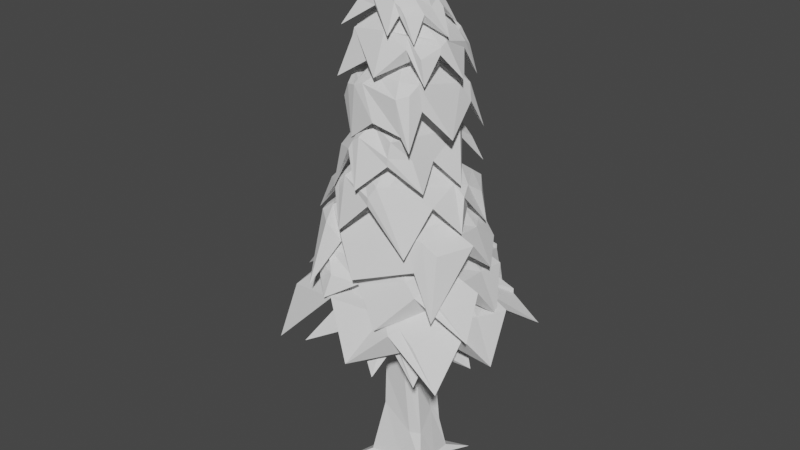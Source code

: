 # Source: LowPolyTree1.blend  (saved by Blender 2.90.8; exported with 4.5.12 LTS)
import bpy
from mathutils import Matrix  # noqa: F401  (used for matrix-valued properties, if any)

bpy.ops.wm.read_factory_settings(use_empty=True)
scene = bpy.context.scene
scene.name = 'Scene'

# ---- collections
col_collection = bpy.data.collections.new('Collection'); scene.collection.children.link(col_collection)

# ---- world
world_world = bpy.data.worlds.new('World'); scene.world = world_world
world_world.use_nodes = True; world_world.node_tree.nodes.clear()
_N = world_world.node_tree.nodes; _L = world_world.node_tree.links
n0 = _N.new('ShaderNodeOutputWorld'); n0.name = 'World Output'; n0.location = (300, 300)
n1 = _N.new('ShaderNodeBackground'); n1.name = 'Background'; n1.location = (10, 300)
n1.inputs[0].default_value = (0.05088, 0.05088, 0.05088, 1.0)
_L.new(n1.outputs[0], n0.inputs[0])
n0.is_active_output = True
world_world.color = (0.05088, 0.05088, 0.05088)
world_world.use_sun_shadow = False
world_world.sun_shadow_jitter_overblur = 0.0

# ---- meshes
me_cube = bpy.data.meshes.new('Cube')
me_cube.from_pydata([(-1.511, -1.483, -1.07), (-0.4749, -0.5012, 0.7781), (-1.196, 1.326, -1.058), (-0.4567, 0.5244, 0.9), (1.545, -1.111, -0.9479), (0.4539, -0.3557, 0.9), (1.0, 1.703, -1.02), (0.4626, 0.5003, 0.824), (-0.6761, 0.2153, -0.9111), (-0.5526, 0.01329, 1.136), (0.7268, 0.1945, -0.883), (0.5791, 0.07054, 1.049), (-0.2245, 0.7213, -0.9067), (-0.0225, 0.67, 0.9574), (0.08389, -0.6442, -0.8792), (0.05599, -0.6029, 0.794), (-0.3991, -0.2035, 4.243), (0.001027, -0.009031, -0.7973), (-0.5171, -0.1021, 3.755), (-0.4483, 0.1887, 3.755), (-0.1898, 0.2708, 3.755), (0.06871, 0.1753, 3.755), (0.1315, -0.05439, 3.755), (0.06871, -0.311, 3.755), (-0.1898, -0.4767, 3.755), (-0.4557, -0.3902, 3.755), (0.004133, -0.2709, 4.921), (-0.3501, 0.003505, 4.243), (-0.166, 0.06199, 4.243), (0.01805, -0.006057, 4.243), (0.06279, -0.1696, 4.243), (0.01805, -0.3523, 4.243), (-0.166, -0.4703, 4.243), (-0.3553, -0.4087, 4.243), (0.0165, -0.2187, 4.921), (0.06296, -0.2039, 4.921), (0.1094, -0.2211, 4.921), (0.1207, -0.2624, 4.921), (0.1094, -0.3085, 4.921), (0.06296, -0.3383, 4.921), (0.01518, -0.3227, 4.921), (0.06296, -0.2709, 4.921), (-0.002085, -0.468, 3.092), (-0.3377, 0.3959, 3.092), (-0.427, 0.01835, 3.092), (-0.3472, -0.3557, 3.092), (-0.002085, 0.5025, 3.092), (0.3335, 0.3784, 3.092), (0.3335, -0.2529, 3.092), (0.4151, 0.08028, 3.092), (-0.3646, 0.1566, 2.46), (-0.4611, -0.2513, 2.46), (0.3607, 0.1377, 2.46), (-0.001854, -0.7546, 2.192), (-0.3749, -0.6555, 2.46), (-0.001949, 0.2718, 2.46), (0.3607, -0.5444, 2.46), (0.4488, -0.1844, 2.46), (-0.5184, -0.5506, -0.224), (-0.5751, 0.6524, -0.5022), (0.5996, 0.6197, -0.4681), (0.5737, -0.316, -0.5022), (0.5108, 0.302, -0.2885), (-0.728, 0.006286, -0.5022), (0.2963, -0.4882, -0.5022), (-0.02165, 0.5706, -0.6801), (-0.6492, 0.7234, -0.8859), (0.7056, 0.8525, -0.8749), (0.7476, -0.5581, -0.8674), (0.7197, 0.1937, -0.8819), (-0.6246, 0.2156, -0.8701), (0.07155, -0.6322, -0.8781), (-0.1509, 0.7456, -0.8958), (-0.7835, -0.8423, -0.881), (-0.5003, -0.53, 0.1941), (-0.5159, 0.5884, 0.1989), (0.4379, 0.5415, 0.378), (0.4094, -0.2649, 0.1989), (0.4605, 0.2804, -0.1636), (-0.6781, 0.008276, -0.03663), (0.08997, -0.5635, 0.5729), (-0.02224, 0.8455, 0.4567)], [], [(79, 9, 3, 75), (81, 13, 7, 76), (78, 11, 5, 77), (80, 15, 1, 74), (17, 10, 4, 14), (47, 46, 20, 21), (45, 42, 24, 25), (12, 6, 10, 17), (76, 7, 11, 78), (74, 1, 9, 79), (2, 12, 17, 8), (43, 44, 18, 19), (44, 45, 25, 18), (8, 17, 14, 0), (77, 5, 15, 80), (75, 3, 13, 81), (18, 25, 33, 16), (24, 23, 31, 32), (21, 20, 28, 29), (25, 24, 32, 33), (42, 48, 23, 24), (46, 43, 19, 20), (48, 49, 22, 23), (49, 47, 21, 22), (29, 28, 35, 36), (33, 32, 39, 40), (30, 29, 36, 37), (28, 27, 34, 35), (23, 22, 30, 31), (19, 18, 16, 27), (20, 19, 27, 28), (22, 21, 29, 30), (41, 26, 40, 39), (35, 34, 26, 41), (36, 35, 41, 37), (37, 41, 39, 38), (32, 31, 38, 39), (16, 33, 40, 26), (31, 30, 37, 38), (27, 16, 26, 34), (57, 52, 47, 49), (56, 57, 49, 48), (55, 50, 43, 46), (53, 56, 48, 42), (51, 54, 45, 44), (50, 51, 44, 43), (54, 53, 42, 45), (52, 55, 46, 47), (7, 13, 55, 52), (1, 15, 53, 54), (3, 9, 51, 50), (9, 1, 54, 51), (15, 5, 56, 53), (13, 3, 50, 55), (5, 11, 57, 56), (11, 7, 52, 57), (66, 59, 65, 72), (68, 61, 64, 71), (73, 58, 63, 70), (67, 60, 62, 69), (71, 64, 58, 73), (69, 62, 61, 68), (72, 65, 60, 67), (70, 63, 59, 66), (8, 70, 66, 2), (12, 72, 67, 6), (10, 69, 68, 4), (14, 71, 73, 0), (6, 67, 69, 10), (0, 73, 70, 8), (4, 68, 71, 14), (2, 66, 72, 12), (59, 75, 81, 65), (61, 77, 80, 64), (58, 74, 79, 63), (60, 76, 78, 62), (64, 80, 74, 58), (62, 78, 77, 61), (65, 81, 76, 60), (63, 79, 75, 59)])
_uv = me_cube.uv_layers.new(name='UVMap')
_uv.uv.foreach_set('vector', [0.5249, 0.125, 0.625, 0.125, 0.625, 0.25, 0.5249, 0.25, 0.5249, 0.375, 0.625, 0.375, 0.625, 0.5, 0.5249, 0.5, 0.5249, 0.625, 0.625, 0.625, 0.625, 0.75, 0.5249, 0.75, 0.5249, 0.875, 0.625, 0.875, 0.625, 1.0, 0.5249, 1.0, 0.25, 0.625, 0.375, 0.625, 0.375, 0.75, 0.25, 0.75, 0.625, 0.5, 0.625, 0.375, 0.625, 0.375, 0.625, 0.5, 0.625, 1.0, 0.625, 0.875, 0.625, 0.875, 0.625, 1.0, 0.25, 0.5, 0.375, 0.5, 0.375, 0.625, 0.25, 0.625, 0.5249, 0.5, 0.625, 0.5, 0.625, 0.625, 0.5249, 0.625, 0.5249, 0.0, 0.625, 0.0, 0.625, 0.125, 0.5249, 0.125, 0.125, 0.5, 0.25, 0.5, 0.25, 0.625, 0.125, 0.625, 0.625, 0.25, 0.625, 0.125, 0.625, 0.125, 0.625, 0.25, 0.625, 0.125, 0.625, 0.0, 0.625, 0.0, 0.625, 0.125, 0.125, 0.625, 0.25, 0.625, 0.25, 0.75, 0.125, 0.75, 0.5249, 0.75, 0.625, 0.75, 0.625, 0.875, 0.5249, 0.875, 0.5249, 0.25, 0.625, 0.25, 0.625, 0.375, 0.5249, 0.375, 0.625, 0.125, 0.625, 0.0, 0.625, 0.0, 0.625, 0.125, 0.625, 0.875, 0.625, 0.75, 0.625, 0.75, 0.625, 0.875, 0.625, 0.5, 0.625, 0.375, 0.625, 0.375, 0.625, 0.5, 0.625, 1.0, 0.625, 0.875, 0.625, 0.875, 0.625, 1.0, 0.625, 0.875, 0.625, 0.75, 0.625, 0.75, 0.625, 0.875, 0.625, 0.375, 0.625, 0.25, 0.625, 0.25, 0.625, 0.375, 0.625, 0.75, 0.625, 0.625, 0.625, 0.625, 0.625, 0.75, 0.625, 0.625, 0.625, 0.5, 0.625, 0.5, 0.625, 0.625, 0.625, 0.5, 0.625, 0.375, 0.625, 0.375, 0.625, 0.5, 0.625, 1.0, 0.625, 0.875, 0.625, 0.875, 0.625, 1.0, 0.625, 0.625, 0.625, 0.5, 0.625, 0.5, 0.625, 0.625, 0.625, 0.375, 0.625, 0.25, 0.625, 0.25, 0.625, 0.375, 0.625, 0.75, 0.625, 0.625, 0.625, 0.625, 0.625, 0.75, 0.625, 0.25, 0.625, 0.125, 0.625, 0.125, 0.625, 0.25, 0.625, 0.375, 0.625, 0.25, 0.625, 0.25, 0.625, 0.375, 0.625, 0.625, 0.625, 0.5, 0.625, 0.5, 0.625, 0.625, 0.75, 0.625, 0.875, 0.625, 0.875, 0.75, 0.75, 0.75, 0.75, 0.5, 0.875, 0.5, 0.875, 0.625, 0.75, 0.625, 0.625, 0.5, 0.75, 0.5, 0.75, 0.625, 0.625, 0.625, 0.625, 0.625, 0.75, 0.625, 0.75, 0.75, 0.625, 0.75, 0.625, 0.875, 0.625, 0.75, 0.625, 0.75, 0.625, 0.875, 0.625, 0.125, 0.625, 0.0, 0.625, 0.0, 0.625, 0.125, 0.625, 0.75, 0.625, 0.625, 0.625, 0.625, 0.625, 0.75, 0.625, 0.25, 0.625, 0.125, 0.625, 0.125, 0.625, 0.25, 0.625, 0.625, 0.625, 0.5, 0.625, 0.5, 0.625, 0.625, 0.625, 0.75, 0.625, 0.625, 0.625, 0.625, 0.625, 0.75, 0.625, 0.375, 0.625, 0.25, 0.625, 0.25, 0.625, 0.375, 0.625, 0.875, 0.625, 0.75, 0.625, 0.75, 0.625, 0.875, 0.625, 0.125, 0.625, 0.0, 0.625, 0.0, 0.625, 0.125, 0.625, 0.25, 0.625, 0.125, 0.625, 0.125, 0.625, 0.25, 0.625, 1.0, 0.625, 0.875, 0.625, 0.875, 0.625, 1.0, 0.625, 0.5, 0.625, 0.375, 0.625, 0.375, 0.625, 0.5, 0.625, 0.5, 0.625, 0.375, 0.625, 0.375, 0.625, 0.5, 0.625, 1.0, 0.625, 0.875, 0.625, 0.875, 0.625, 1.0, 0.625, 0.25, 0.625, 0.125, 0.625, 0.125, 0.625, 0.25, 0.625, 0.125, 0.625, 0.0, 0.625, 0.0, 0.625, 0.125, 0.625, 0.875, 0.625, 0.75, 0.625, 0.75, 0.625, 0.875, 0.625, 0.375, 0.625, 0.25, 0.625, 0.25, 0.625, 0.375, 0.625, 0.75, 0.625, 0.625, 0.625, 0.625, 0.625, 0.75, 0.625, 0.625, 0.625, 0.5, 0.625, 0.5, 0.625, 0.625, 0.3999, 0.25, 0.4247, 0.25, 0.4247, 0.375, 0.3999, 0.375, 0.3999, 0.75, 0.4247, 0.75, 0.4247, 0.875, 0.3999, 0.875, 0.3999, 0.0, 0.4247, 0.0, 0.4247, 0.125, 0.3999, 0.125, 0.3999, 0.5, 0.4247, 0.5, 0.4247, 0.625, 0.3999, 0.625, 0.3999, 0.875, 0.4247, 0.875, 0.4247, 1.0, 0.3999, 1.0, 0.3999, 0.625, 0.4247, 0.625, 0.4247, 0.75, 0.3999, 0.75, 0.3999, 0.375, 0.4247, 0.375, 0.4247, 0.5, 0.3999, 0.5, 0.3999, 0.125, 0.4247, 0.125, 0.4247, 0.25, 0.3999, 0.25, 0.375, 0.125, 0.3999, 0.125, 0.3999, 0.25, 0.375, 0.25, 0.375, 0.375, 0.3999, 0.375, 0.3999, 0.5, 0.375, 0.5, 0.375, 0.625, 0.3999, 0.625, 0.3999, 0.75, 0.375, 0.75, 0.375, 0.875, 0.3999, 0.875, 0.3999, 1.0, 0.375, 1.0, 0.375, 0.5, 0.3999, 0.5, 0.3999, 0.625, 0.375, 0.625, 0.375, 0.0, 0.3999, 0.0, 0.3999, 0.125, 0.375, 0.125, 0.375, 0.75, 0.3999, 0.75, 0.3999, 0.875, 0.375, 0.875, 0.375, 0.25, 0.3999, 0.25, 0.3999, 0.375, 0.375, 0.375, 0.4247, 0.25, 0.5249, 0.25, 0.5249, 0.375, 0.4247, 0.375, 0.4247, 0.75, 0.5249, 0.75, 0.5249, 0.875, 0.4247, 0.875, 0.4247, 0.0, 0.5249, 0.0, 0.5249, 0.125, 0.4247, 0.125, 0.4247, 0.5, 0.5249, 0.5, 0.5249, 0.625, 0.4247, 0.625, 0.4247, 0.875, 0.5249, 0.875, 0.5249, 1.0, 0.4247, 1.0, 0.4247, 0.625, 0.5249, 0.625, 0.5249, 0.75, 0.4247, 0.75, 0.4247, 0.375, 0.5249, 0.375, 0.5249, 0.5, 0.4247, 0.5, 0.4247, 0.125, 0.5249, 0.125, 0.5249, 0.25, 0.4247, 0.25])
me_cube.use_remesh_fix_poles = True
me_cube.use_remesh_preserve_attributes = False
me_cube.use_mirror_vertex_groups = False
me_cube.update()
me_cube_005 = bpy.data.meshes.new('Cube.005')
me_cube_005.from_pydata([(-1.071, -1.143, -3.591), (-1.03, -0.8355, -1.378), (-1.0, 1.0, -2.882), (-0.8183, 0.9321, -1.383), (1.056, -1.135, -2.888), (0.6837, -1.002, -1.554), (1.147, 1.037, -2.614), (0.8277, 1.0, -1.594), (-1.339, 0.0483, -2.773), (-0.9545, 0.2424, -0.519), (1.109, -0.02264, -3.229), (0.8922, 0.02612, -1.277), (0.03457, 1.344, -2.065), (-0.02423, 0.9861, -0.3667), (0.02381, -1.348, -2.846), (0.2502, -0.9032, -0.8858), (0.0, 0.0, 2.3), (0.0, 0.0, -0.9179), (-0.9518, 0.4255, -0.8019), (1.0, 0.5, -1.454), (-0.9866, 0.4998, -1.196), (0.8135, 0.4739, -0.9816), (0.0, 0.5, -1.474), (0.0, 0.4075, 1.404), (-1.0, -0.5, -1.454), (0.8277, -0.5, -1.025), (-1.0, -0.5, -1.025), (1.0, -0.5, -1.454), (0.0, -0.4075, 1.404), (0.005436, -0.6244, -0.9427), (0.8265, 1.0, -1.378), (0.4206, -1.084, -1.298), (0.5767, 0.02612, 0.3121), (0.3723, 0.8879, -1.453), (0.4729, -0.9406, -1.076), (0.8265, 0.0, -1.259), (0.6076, 0.4739, -0.4928), (0.8265, 0.5, -1.635), (0.6037, -0.5, -0.4791), (0.8265, -0.5, -1.85), (-0.4989, 0.9481, -1.095), (-0.7879, -0.6663, -0.3955), (-0.8347, 0.0, -0.7854), (-0.4285, 0.84, -0.408), (-0.3736, -1.043, -0.8019), (-0.7318, 0.1133, 0.0746), (-0.8347, 0.5, -1.165), (-0.8486, 0.4255, -0.4771), (-0.8347, -0.5, -1.165), (-0.8347, -0.5, -0.5049)], [], [(20, 18, 3, 2), (33, 30, 7, 6), (27, 25, 5, 4), (44, 41, 1, 0), (39, 27, 4, 31), (49, 26, 1, 41), (47, 18, 9, 45), (37, 19, 10, 35), (19, 21, 11, 10), (24, 26, 9, 8), (46, 22, 17, 42), (36, 23, 16, 32), (38, 28, 15, 34), (48, 29, 14, 44), (31, 34, 15, 14), (40, 43, 13, 12), (30, 13, 23, 36), (40, 12, 22, 46), (6, 7, 21, 19), (33, 6, 19, 37), (43, 3, 18, 47), (8, 9, 18, 20), (42, 17, 29, 48), (32, 16, 28, 38), (0, 1, 26, 24), (45, 9, 26, 49), (35, 10, 27, 39), (10, 11, 25, 27), (17, 35, 39, 29), (11, 32, 38, 25), (12, 33, 37, 22), (7, 30, 36, 21), (4, 5, 34, 31), (25, 38, 34, 5), (21, 36, 32, 11), (22, 37, 35, 17), (29, 39, 31, 14), (12, 13, 30, 33), (16, 45, 49, 28), (8, 42, 48, 24), (13, 43, 47, 23), (2, 40, 46, 20), (2, 3, 43, 40), (24, 48, 44, 0), (20, 46, 42, 8), (23, 47, 45, 16), (28, 49, 41, 15), (14, 15, 41, 44)])
_uv = me_cube_005.uv_layers.new(name='UVMap')
_uv.uv.foreach_set('vector', [0.375, 0.1875, 0.625, 0.1875, 0.625, 0.25, 0.375, 0.25, 0.375, 0.4783, 0.625, 0.4783, 0.625, 0.5, 0.375, 0.5, 0.375, 0.6875, 0.625, 0.6875, 0.625, 0.75, 0.375, 0.75, 0.375, 0.9793, 0.625, 0.9793, 0.625, 1.0, 0.375, 1.0, 0.3533, 0.6875, 0.375, 0.6875, 0.375, 0.75, 0.3533, 0.75, 0.8543, 0.6875, 0.875, 0.6875, 0.875, 0.75, 0.8543, 0.75, 0.8543, 0.5625, 0.875, 0.5625, 0.875, 0.625, 0.8543, 0.625, 0.3533, 0.5625, 0.375, 0.5625, 0.375, 0.625, 0.3533, 0.625, 0.375, 0.5625, 0.625, 0.5625, 0.625, 0.625, 0.375, 0.625, 0.375, 0.0625, 0.625, 0.0625, 0.625, 0.125, 0.375, 0.125, 0.1457, 0.5625, 0.25, 0.5625, 0.25, 0.625, 0.1457, 0.625, 0.6467, 0.5625, 0.75, 0.5625, 0.75, 0.625, 0.6467, 0.625, 0.6467, 0.6875, 0.75, 0.6875, 0.75, 0.75, 0.6467, 0.75, 0.1457, 0.6875, 0.25, 0.6875, 0.25, 0.75, 0.1457, 0.75, 0.375, 0.7717, 0.625, 0.7717, 0.625, 0.875, 0.375, 0.875, 0.375, 0.2707, 0.625, 0.2707, 0.625, 0.375, 0.375, 0.375, 0.6467, 0.5, 0.75, 0.5, 0.75, 0.5625, 0.6467, 0.5625, 0.1457, 0.5, 0.25, 0.5, 0.25, 0.5625, 0.1457, 0.5625, 0.375, 0.5, 0.625, 0.5, 0.625, 0.5625, 0.375, 0.5625, 0.3533, 0.5, 0.375, 0.5, 0.375, 0.5625, 0.3533, 0.5625, 0.8543, 0.5, 0.875, 0.5, 0.875, 0.5625, 0.8543, 0.5625, 0.375, 0.125, 0.625, 0.125, 0.625, 0.1875, 0.375, 0.1875, 0.1457, 0.625, 0.25, 0.625, 0.25, 0.6875, 0.1457, 0.6875, 0.6467, 0.625, 0.75, 0.625, 0.75, 0.6875, 0.6467, 0.6875, 0.375, 0.0, 0.625, 0.0, 0.625, 0.0625, 0.375, 0.0625, 0.8543, 0.625, 0.875, 0.625, 0.875, 0.6875, 0.8543, 0.6875, 0.3533, 0.625, 0.375, 0.625, 0.375, 0.6875, 0.3533, 0.6875, 0.375, 0.625, 0.625, 0.625, 0.625, 0.6875, 0.375, 0.6875, 0.25, 0.625, 0.3533, 0.625, 0.3533, 0.6875, 0.25, 0.6875, 0.625, 0.625, 0.6467, 0.625, 0.6467, 0.6875, 0.625, 0.6875, 0.25, 0.5, 0.3533, 0.5, 0.3533, 0.5625, 0.25, 0.5625, 0.625, 0.5, 0.6467, 0.5, 0.6467, 0.5625, 0.625, 0.5625, 0.375, 0.75, 0.625, 0.75, 0.625, 0.7717, 0.375, 0.7717, 0.625, 0.6875, 0.6467, 0.6875, 0.6467, 0.75, 0.625, 0.75, 0.625, 0.5625, 0.6467, 0.5625, 0.6467, 0.625, 0.625, 0.625, 0.25, 0.5625, 0.3533, 0.5625, 0.3533, 0.625, 0.25, 0.625, 0.25, 0.6875, 0.3533, 0.6875, 0.3533, 0.75, 0.25, 0.75, 0.375, 0.375, 0.625, 0.375, 0.625, 0.4783, 0.375, 0.4783, 0.75, 0.625, 0.8543, 0.625, 0.8543, 0.6875, 0.75, 0.6875, 0.125, 0.625, 0.1457, 0.625, 0.1457, 0.6875, 0.125, 0.6875, 0.75, 0.5, 0.8543, 0.5, 0.8543, 0.5625, 0.75, 0.5625, 0.125, 0.5, 0.1457, 0.5, 0.1457, 0.5625, 0.125, 0.5625, 0.375, 0.25, 0.625, 0.25, 0.625, 0.2707, 0.375, 0.2707, 0.125, 0.6875, 0.1457, 0.6875, 0.1457, 0.75, 0.125, 0.75, 0.125, 0.5625, 0.1457, 0.5625, 0.1457, 0.625, 0.125, 0.625, 0.75, 0.5625, 0.8543, 0.5625, 0.8543, 0.625, 0.75, 0.625, 0.75, 0.6875, 0.8543, 0.6875, 0.8543, 0.75, 0.75, 0.75, 0.375, 0.875, 0.625, 0.875, 0.625, 0.9793, 0.375, 0.9793])
me_cube_005.use_remesh_fix_poles = True
me_cube_005.use_remesh_preserve_attributes = False
me_cube_005.use_mirror_vertex_groups = False
me_cube_005.update()
me_cube_006 = bpy.data.meshes.new('Cube.006')
me_cube_006.from_pydata([(-0.7292, -1.003, -2.432), (-0.6677, -0.8889, -1.378), (-0.9682, 0.9923, -3.534), (-0.8183, 0.9321, -1.383), (1.056, -1.135, -2.888), (0.6837, -1.002, -1.554), (0.9612, 0.8712, -3.482), (0.8277, 1.0, -1.594), (-1.339, 0.0483, -2.773), (-0.9545, 0.2424, -0.519), (1.109, -0.02264, -3.229), (0.8922, 0.02612, -1.277), (-0.02137, 1.39, -3.096), (-0.02423, 0.9861, -0.3667), (0.02381, -1.348, -2.846), (0.2502, -0.9032, -0.8858), (0.0, 0.0, 2.3), (0.0, 0.0, -0.9179), (-0.9518, 0.4255, -0.8019), (1.0, 0.5, -1.454), (-0.9866, 0.4998, -1.196), (0.8135, 0.4739, -0.9816), (0.0, 0.5, -1.474), (0.0, 0.4075, 1.404), (-1.0, -0.5, -1.454), (0.8277, -0.5, -1.025), (-1.0, -0.5, -1.025), (1.0, -0.5, -1.454), (0.0, -0.4075, 1.404), (0.005436, -0.6244, -0.9427), (0.8265, 1.0, -1.378), (0.4206, -1.084, -1.298), (0.5767, 0.02612, 0.3121), (0.3723, 0.8879, -1.453), (0.4729, -0.9406, -1.076), (0.8265, 0.0, -1.259), (0.6076, 0.4739, -0.4928), (0.8265, 0.5, -1.635), (0.6037, -0.5, -0.4791), (0.8265, -0.5, -1.85), (-0.4989, 0.9481, -1.095), (-0.7879, -0.6663, -0.3955), (-0.8347, 0.0, -0.7854), (-0.4285, 0.84, -0.408), (-0.3344, -0.871, -1.601), (-0.7318, 0.1133, 0.0746), (-0.8347, 0.5, -1.165), (-0.8486, 0.4255, -0.4771), (-0.8347, -0.5, -1.165), (-0.8347, -0.5, -0.5049)], [], [(20, 18, 3, 2), (33, 30, 7, 6), (27, 25, 5, 4), (44, 41, 1, 0), (39, 27, 4, 31), (49, 26, 1, 41), (47, 18, 9, 45), (37, 19, 10, 35), (19, 21, 11, 10), (24, 26, 9, 8), (46, 22, 17, 42), (36, 23, 16, 32), (38, 28, 15, 34), (48, 29, 14, 44), (31, 34, 15, 14), (40, 43, 13, 12), (30, 13, 23, 36), (40, 12, 22, 46), (6, 7, 21, 19), (33, 6, 19, 37), (43, 3, 18, 47), (8, 9, 18, 20), (42, 17, 29, 48), (32, 16, 28, 38), (0, 1, 26, 24), (45, 9, 26, 49), (35, 10, 27, 39), (10, 11, 25, 27), (17, 35, 39, 29), (11, 32, 38, 25), (12, 33, 37, 22), (7, 30, 36, 21), (4, 5, 34, 31), (25, 38, 34, 5), (21, 36, 32, 11), (22, 37, 35, 17), (29, 39, 31, 14), (12, 13, 30, 33), (16, 45, 49, 28), (8, 42, 48, 24), (13, 43, 47, 23), (2, 40, 46, 20), (2, 3, 43, 40), (24, 48, 44, 0), (20, 46, 42, 8), (23, 47, 45, 16), (28, 49, 41, 15), (14, 15, 41, 44)])
_uv = me_cube_006.uv_layers.new(name='UVMap')
_uv.uv.foreach_set('vector', [0.375, 0.1875, 0.625, 0.1875, 0.625, 0.25, 0.375, 0.25, 0.375, 0.4783, 0.625, 0.4783, 0.625, 0.5, 0.375, 0.5, 0.375, 0.6875, 0.625, 0.6875, 0.625, 0.75, 0.375, 0.75, 0.375, 0.9793, 0.625, 0.9793, 0.625, 1.0, 0.375, 1.0, 0.3533, 0.6875, 0.375, 0.6875, 0.375, 0.75, 0.3533, 0.75, 0.8543, 0.6875, 0.875, 0.6875, 0.875, 0.75, 0.8543, 0.75, 0.8543, 0.5625, 0.875, 0.5625, 0.875, 0.625, 0.8543, 0.625, 0.3533, 0.5625, 0.375, 0.5625, 0.375, 0.625, 0.3533, 0.625, 0.375, 0.5625, 0.625, 0.5625, 0.625, 0.625, 0.375, 0.625, 0.375, 0.0625, 0.625, 0.0625, 0.625, 0.125, 0.375, 0.125, 0.1457, 0.5625, 0.25, 0.5625, 0.25, 0.625, 0.1457, 0.625, 0.6467, 0.5625, 0.75, 0.5625, 0.75, 0.625, 0.6467, 0.625, 0.6467, 0.6875, 0.75, 0.6875, 0.75, 0.75, 0.6467, 0.75, 0.1457, 0.6875, 0.25, 0.6875, 0.25, 0.75, 0.1457, 0.75, 0.375, 0.7717, 0.625, 0.7717, 0.625, 0.875, 0.375, 0.875, 0.375, 0.2707, 0.625, 0.2707, 0.625, 0.375, 0.375, 0.375, 0.6467, 0.5, 0.75, 0.5, 0.75, 0.5625, 0.6467, 0.5625, 0.1457, 0.5, 0.25, 0.5, 0.25, 0.5625, 0.1457, 0.5625, 0.375, 0.5, 0.625, 0.5, 0.625, 0.5625, 0.375, 0.5625, 0.3533, 0.5, 0.375, 0.5, 0.375, 0.5625, 0.3533, 0.5625, 0.8543, 0.5, 0.875, 0.5, 0.875, 0.5625, 0.8543, 0.5625, 0.375, 0.125, 0.625, 0.125, 0.625, 0.1875, 0.375, 0.1875, 0.1457, 0.625, 0.25, 0.625, 0.25, 0.6875, 0.1457, 0.6875, 0.6467, 0.625, 0.75, 0.625, 0.75, 0.6875, 0.6467, 0.6875, 0.375, 0.0, 0.625, 0.0, 0.625, 0.0625, 0.375, 0.0625, 0.8543, 0.625, 0.875, 0.625, 0.875, 0.6875, 0.8543, 0.6875, 0.3533, 0.625, 0.375, 0.625, 0.375, 0.6875, 0.3533, 0.6875, 0.375, 0.625, 0.625, 0.625, 0.625, 0.6875, 0.375, 0.6875, 0.25, 0.625, 0.3533, 0.625, 0.3533, 0.6875, 0.25, 0.6875, 0.625, 0.625, 0.6467, 0.625, 0.6467, 0.6875, 0.625, 0.6875, 0.25, 0.5, 0.3533, 0.5, 0.3533, 0.5625, 0.25, 0.5625, 0.625, 0.5, 0.6467, 0.5, 0.6467, 0.5625, 0.625, 0.5625, 0.375, 0.75, 0.625, 0.75, 0.625, 0.7717, 0.375, 0.7717, 0.625, 0.6875, 0.6467, 0.6875, 0.6467, 0.75, 0.625, 0.75, 0.625, 0.5625, 0.6467, 0.5625, 0.6467, 0.625, 0.625, 0.625, 0.25, 0.5625, 0.3533, 0.5625, 0.3533, 0.625, 0.25, 0.625, 0.25, 0.6875, 0.3533, 0.6875, 0.3533, 0.75, 0.25, 0.75, 0.375, 0.375, 0.625, 0.375, 0.625, 0.4783, 0.375, 0.4783, 0.75, 0.625, 0.8543, 0.625, 0.8543, 0.6875, 0.75, 0.6875, 0.125, 0.625, 0.1457, 0.625, 0.1457, 0.6875, 0.125, 0.6875, 0.75, 0.5, 0.8543, 0.5, 0.8543, 0.5625, 0.75, 0.5625, 0.125, 0.5, 0.1457, 0.5, 0.1457, 0.5625, 0.125, 0.5625, 0.375, 0.25, 0.625, 0.25, 0.625, 0.2707, 0.375, 0.2707, 0.125, 0.6875, 0.1457, 0.6875, 0.1457, 0.75, 0.125, 0.75, 0.125, 0.5625, 0.1457, 0.5625, 0.1457, 0.625, 0.125, 0.625, 0.75, 0.5625, 0.8543, 0.5625, 0.8543, 0.625, 0.75, 0.625, 0.75, 0.6875, 0.8543, 0.6875, 0.8543, 0.75, 0.75, 0.75, 0.375, 0.875, 0.625, 0.875, 0.625, 0.9793, 0.375, 0.9793])
me_cube_006.use_remesh_fix_poles = True
me_cube_006.use_remesh_preserve_attributes = False
me_cube_006.use_mirror_vertex_groups = False
me_cube_006.update()
me_cube_007 = bpy.data.meshes.new('Cube.007')
me_cube_007.from_pydata([(-0.9978, -1.069, -4.398), (-0.8294, -0.8266, -1.159), (-0.7755, 0.802, -2.3), (-0.8633, 0.6387, -1.014), (0.724, -1.344, -4.55), (0.6837, -1.002, -1.554), (0.5091, 1.426, -2.99), (0.7597, 0.702, -1.594), (-1.101, -0.04339, -1.566), (-0.9545, 0.2424, -0.519), (1.109, -0.02264, -3.229), (0.8922, 0.02612, -1.277), (-0.4164, 1.207, -3.213), (-0.07066, 0.7826, -0.3667), (-0.355, -1.211, -3.357), (0.2502, -0.9032, -0.8858), (0.0, 0.0, 2.3), (0.0, 0.0, -0.9179), (-0.9518, 0.4255, -0.8019), (1.0, 0.5, -2.332), (-1.062, 0.5529, -3.438), (0.8135, 0.4739, -0.9816), (0.0, 0.5, -1.474), (0.0, 0.4075, 1.404), (-1.044, -0.6421, -3.799), (0.8277, -0.5, -1.025), (-1.0, -0.5, -1.025), (1.0, -0.5, -1.454), (0.0, -0.4075, 1.404), (0.005436, -0.6244, -0.9427), (0.3235, 1.016, -1.061), (0.4206, -1.084, -2.498), (0.5767, 0.02612, 0.3121), (0.2414, 1.247, -2.053), (0.4729, -0.9406, -1.076), (0.8265, 0.0, -1.259), (0.6076, 0.4739, -0.4928), (0.8265, 0.5, -1.635), (0.6037, -0.5, -0.4791), (0.8265, -0.5, -1.85), (-0.5116, 0.8293, -1.864), (-0.7879, -0.6663, -0.3955), (-0.8347, 0.0, -0.7854), (-0.4285, 0.84, -0.408), (-0.6477, -0.777, -2.131), (-0.7318, 0.1133, 0.0746), (-0.8347, 0.5, -1.165), (-0.8486, 0.4255, -0.4771), (-0.8347, -0.5, -1.165), (-0.8347, -0.5, -0.5049)], [], [(20, 18, 3, 2), (33, 30, 7, 6), (27, 25, 5, 4), (44, 41, 1, 0), (39, 27, 4, 31), (49, 26, 1, 41), (47, 18, 9, 45), (37, 19, 10, 35), (19, 21, 11, 10), (24, 26, 9, 8), (46, 22, 17, 42), (36, 23, 16, 32), (38, 28, 15, 34), (48, 29, 14, 44), (31, 34, 15, 14), (40, 43, 13, 12), (30, 13, 23, 36), (40, 12, 22, 46), (6, 7, 21, 19), (33, 6, 19, 37), (43, 3, 18, 47), (8, 9, 18, 20), (42, 17, 29, 48), (32, 16, 28, 38), (0, 1, 26, 24), (45, 9, 26, 49), (35, 10, 27, 39), (10, 11, 25, 27), (17, 35, 39, 29), (11, 32, 38, 25), (12, 33, 37, 22), (7, 30, 36, 21), (4, 5, 34, 31), (25, 38, 34, 5), (21, 36, 32, 11), (22, 37, 35, 17), (29, 39, 31, 14), (12, 13, 30, 33), (16, 45, 49, 28), (8, 42, 48, 24), (13, 43, 47, 23), (2, 40, 46, 20), (2, 3, 43, 40), (24, 48, 44, 0), (20, 46, 42, 8), (23, 47, 45, 16), (28, 49, 41, 15), (14, 15, 41, 44)])
_uv = me_cube_007.uv_layers.new(name='UVMap')
_uv.uv.foreach_set('vector', [0.375, 0.1875, 0.625, 0.1875, 0.625, 0.25, 0.375, 0.25, 0.375, 0.4783, 0.625, 0.4783, 0.625, 0.5, 0.375, 0.5, 0.375, 0.6875, 0.625, 0.6875, 0.625, 0.75, 0.375, 0.75, 0.375, 0.9793, 0.625, 0.9793, 0.625, 1.0, 0.375, 1.0, 0.3533, 0.6875, 0.375, 0.6875, 0.375, 0.75, 0.3533, 0.75, 0.8543, 0.6875, 0.875, 0.6875, 0.875, 0.75, 0.8543, 0.75, 0.8543, 0.5625, 0.875, 0.5625, 0.875, 0.625, 0.8543, 0.625, 0.3533, 0.5625, 0.375, 0.5625, 0.375, 0.625, 0.3533, 0.625, 0.375, 0.5625, 0.625, 0.5625, 0.625, 0.625, 0.375, 0.625, 0.375, 0.0625, 0.625, 0.0625, 0.625, 0.125, 0.375, 0.125, 0.1457, 0.5625, 0.25, 0.5625, 0.25, 0.625, 0.1457, 0.625, 0.6467, 0.5625, 0.75, 0.5625, 0.75, 0.625, 0.6467, 0.625, 0.6467, 0.6875, 0.75, 0.6875, 0.75, 0.75, 0.6467, 0.75, 0.1457, 0.6875, 0.25, 0.6875, 0.25, 0.75, 0.1457, 0.75, 0.375, 0.7717, 0.625, 0.7717, 0.625, 0.875, 0.375, 0.875, 0.375, 0.2707, 0.625, 0.2707, 0.625, 0.375, 0.375, 0.375, 0.6467, 0.5, 0.75, 0.5, 0.75, 0.5625, 0.6467, 0.5625, 0.1457, 0.5, 0.25, 0.5, 0.25, 0.5625, 0.1457, 0.5625, 0.375, 0.5, 0.625, 0.5, 0.625, 0.5625, 0.375, 0.5625, 0.3533, 0.5, 0.375, 0.5, 0.375, 0.5625, 0.3533, 0.5625, 0.8543, 0.5, 0.875, 0.5, 0.875, 0.5625, 0.8543, 0.5625, 0.375, 0.125, 0.625, 0.125, 0.625, 0.1875, 0.375, 0.1875, 0.1457, 0.625, 0.25, 0.625, 0.25, 0.6875, 0.1457, 0.6875, 0.6467, 0.625, 0.75, 0.625, 0.75, 0.6875, 0.6467, 0.6875, 0.375, 0.0, 0.625, 0.0, 0.625, 0.0625, 0.375, 0.0625, 0.8543, 0.625, 0.875, 0.625, 0.875, 0.6875, 0.8543, 0.6875, 0.3533, 0.625, 0.375, 0.625, 0.375, 0.6875, 0.3533, 0.6875, 0.375, 0.625, 0.625, 0.625, 0.625, 0.6875, 0.375, 0.6875, 0.25, 0.625, 0.3533, 0.625, 0.3533, 0.6875, 0.25, 0.6875, 0.625, 0.625, 0.6467, 0.625, 0.6467, 0.6875, 0.625, 0.6875, 0.25, 0.5, 0.3533, 0.5, 0.3533, 0.5625, 0.25, 0.5625, 0.625, 0.5, 0.6467, 0.5, 0.6467, 0.5625, 0.625, 0.5625, 0.375, 0.75, 0.625, 0.75, 0.625, 0.7717, 0.375, 0.7717, 0.625, 0.6875, 0.6467, 0.6875, 0.6467, 0.75, 0.625, 0.75, 0.625, 0.5625, 0.6467, 0.5625, 0.6467, 0.625, 0.625, 0.625, 0.25, 0.5625, 0.3533, 0.5625, 0.3533, 0.625, 0.25, 0.625, 0.25, 0.6875, 0.3533, 0.6875, 0.3533, 0.75, 0.25, 0.75, 0.375, 0.375, 0.625, 0.375, 0.625, 0.4783, 0.375, 0.4783, 0.75, 0.625, 0.8543, 0.625, 0.8543, 0.6875, 0.75, 0.6875, 0.125, 0.625, 0.1457, 0.625, 0.1457, 0.6875, 0.125, 0.6875, 0.75, 0.5, 0.8543, 0.5, 0.8543, 0.5625, 0.75, 0.5625, 0.125, 0.5, 0.1457, 0.5, 0.1457, 0.5625, 0.125, 0.5625, 0.375, 0.25, 0.625, 0.25, 0.625, 0.2707, 0.375, 0.2707, 0.125, 0.6875, 0.1457, 0.6875, 0.1457, 0.75, 0.125, 0.75, 0.125, 0.5625, 0.1457, 0.5625, 0.1457, 0.625, 0.125, 0.625, 0.75, 0.5625, 0.8543, 0.5625, 0.8543, 0.625, 0.75, 0.625, 0.75, 0.6875, 0.8543, 0.6875, 0.8543, 0.75, 0.75, 0.75, 0.375, 0.875, 0.625, 0.875, 0.625, 0.9793, 0.375, 0.9793])
me_cube_007.use_remesh_fix_poles = True
me_cube_007.use_remesh_preserve_attributes = False
me_cube_007.use_mirror_vertex_groups = False
me_cube_007.update()
me_cube_008 = bpy.data.meshes.new('Cube.008')
me_cube_008.from_pydata([(-0.7306, -1.112, -3.641), (-0.7993, -0.6974, -1.45), (-1.0, 1.0, -2.882), (-0.8183, 0.9321, -1.383), (0.8181, -0.9667, -3.359), (0.6837, -1.002, -1.554), (1.147, 1.037, -2.614), (0.8277, 1.0, -1.594), (-1.152, 0.09036, -3.017), (-0.9545, 0.2424, -0.519), (1.109, -0.02264, -3.229), (0.8922, 0.02612, -1.277), (0.03457, 1.344, -2.065), (-0.02423, 0.9861, -0.3667), (0.0679, -1.426, -2.743), (0.2502, -0.9032, -0.8858), (0.0, 0.0, 2.3), (0.0, 0.0, -0.9179), (-0.9518, 0.4255, -0.8019), (1.0, 0.5, -1.454), (-0.9866, 0.4998, -1.196), (0.8135, 0.4739, -0.9816), (0.0, 0.5, -1.474), (0.0, 0.4075, 1.404), (-0.9233, -0.4009, -1.454), (0.8277, -0.5, -1.025), (-0.9233, -0.4009, -1.025), (1.0, -0.5, -1.454), (0.0, -0.4075, 1.404), (0.005436, -0.6244, -0.9427), (0.8265, 1.0, -1.378), (0.2976, -1.113, -1.385), (0.5767, 0.02612, 0.3121), (0.3723, 0.8879, -1.453), (0.4729, -0.9406, -1.076), (0.8265, 0.0, -1.259), (0.6076, 0.4739, -0.4928), (0.8265, 0.5, -1.635), (0.6037, -0.5, -0.4791), (0.8265, -0.5, -1.85), (-0.4989, 0.9481, -1.095), (-0.687, -0.6266, -0.4668), (-0.8347, 0.0, -0.7854), (-0.4285, 0.84, -0.408), (-0.2443, -1.114, -1.457), (-0.7318, 0.1133, 0.0746), (-0.8347, 0.5, -1.165), (-0.8486, 0.4255, -0.4771), (-0.8347, -0.5, -1.165), (-0.8347, -0.5, -0.5049)], [], [(20, 18, 3, 2), (33, 30, 7, 6), (27, 25, 5, 4), (44, 41, 1, 0), (39, 27, 4, 31), (49, 26, 1, 41), (47, 18, 9, 45), (37, 19, 10, 35), (19, 21, 11, 10), (24, 26, 9, 8), (46, 22, 17, 42), (36, 23, 16, 32), (38, 28, 15, 34), (48, 29, 14, 44), (31, 34, 15, 14), (40, 43, 13, 12), (30, 13, 23, 36), (40, 12, 22, 46), (6, 7, 21, 19), (33, 6, 19, 37), (43, 3, 18, 47), (8, 9, 18, 20), (42, 17, 29, 48), (32, 16, 28, 38), (0, 1, 26, 24), (45, 9, 26, 49), (35, 10, 27, 39), (10, 11, 25, 27), (17, 35, 39, 29), (11, 32, 38, 25), (12, 33, 37, 22), (7, 30, 36, 21), (4, 5, 34, 31), (25, 38, 34, 5), (21, 36, 32, 11), (22, 37, 35, 17), (29, 39, 31, 14), (12, 13, 30, 33), (16, 45, 49, 28), (8, 42, 48, 24), (13, 43, 47, 23), (2, 40, 46, 20), (2, 3, 43, 40), (24, 48, 44, 0), (20, 46, 42, 8), (23, 47, 45, 16), (28, 49, 41, 15), (14, 15, 41, 44)])
_uv = me_cube_008.uv_layers.new(name='UVMap')
_uv.uv.foreach_set('vector', [0.375, 0.1875, 0.625, 0.1875, 0.625, 0.25, 0.375, 0.25, 0.375, 0.4783, 0.625, 0.4783, 0.625, 0.5, 0.375, 0.5, 0.375, 0.6875, 0.625, 0.6875, 0.625, 0.75, 0.375, 0.75, 0.375, 0.9793, 0.625, 0.9793, 0.625, 1.0, 0.375, 1.0, 0.3533, 0.6875, 0.375, 0.6875, 0.375, 0.75, 0.3533, 0.75, 0.8543, 0.6875, 0.875, 0.6875, 0.875, 0.75, 0.8543, 0.75, 0.8543, 0.5625, 0.875, 0.5625, 0.875, 0.625, 0.8543, 0.625, 0.3533, 0.5625, 0.375, 0.5625, 0.375, 0.625, 0.3533, 0.625, 0.375, 0.5625, 0.625, 0.5625, 0.625, 0.625, 0.375, 0.625, 0.375, 0.0625, 0.625, 0.0625, 0.625, 0.125, 0.375, 0.125, 0.1457, 0.5625, 0.25, 0.5625, 0.25, 0.625, 0.1457, 0.625, 0.6467, 0.5625, 0.75, 0.5625, 0.75, 0.625, 0.6467, 0.625, 0.6467, 0.6875, 0.75, 0.6875, 0.75, 0.75, 0.6467, 0.75, 0.1457, 0.6875, 0.25, 0.6875, 0.25, 0.75, 0.1457, 0.75, 0.375, 0.7717, 0.625, 0.7717, 0.625, 0.875, 0.375, 0.875, 0.375, 0.2707, 0.625, 0.2707, 0.625, 0.375, 0.375, 0.375, 0.6467, 0.5, 0.75, 0.5, 0.75, 0.5625, 0.6467, 0.5625, 0.1457, 0.5, 0.25, 0.5, 0.25, 0.5625, 0.1457, 0.5625, 0.375, 0.5, 0.625, 0.5, 0.625, 0.5625, 0.375, 0.5625, 0.3533, 0.5, 0.375, 0.5, 0.375, 0.5625, 0.3533, 0.5625, 0.8543, 0.5, 0.875, 0.5, 0.875, 0.5625, 0.8543, 0.5625, 0.375, 0.125, 0.625, 0.125, 0.625, 0.1875, 0.375, 0.1875, 0.1457, 0.625, 0.25, 0.625, 0.25, 0.6875, 0.1457, 0.6875, 0.6467, 0.625, 0.75, 0.625, 0.75, 0.6875, 0.6467, 0.6875, 0.375, 0.0, 0.625, 0.0, 0.625, 0.0625, 0.375, 0.0625, 0.8543, 0.625, 0.875, 0.625, 0.875, 0.6875, 0.8543, 0.6875, 0.3533, 0.625, 0.375, 0.625, 0.375, 0.6875, 0.3533, 0.6875, 0.375, 0.625, 0.625, 0.625, 0.625, 0.6875, 0.375, 0.6875, 0.25, 0.625, 0.3533, 0.625, 0.3533, 0.6875, 0.25, 0.6875, 0.625, 0.625, 0.6467, 0.625, 0.6467, 0.6875, 0.625, 0.6875, 0.25, 0.5, 0.3533, 0.5, 0.3533, 0.5625, 0.25, 0.5625, 0.625, 0.5, 0.6467, 0.5, 0.6467, 0.5625, 0.625, 0.5625, 0.375, 0.75, 0.625, 0.75, 0.625, 0.7717, 0.375, 0.7717, 0.625, 0.6875, 0.6467, 0.6875, 0.6467, 0.75, 0.625, 0.75, 0.625, 0.5625, 0.6467, 0.5625, 0.6467, 0.625, 0.625, 0.625, 0.25, 0.5625, 0.3533, 0.5625, 0.3533, 0.625, 0.25, 0.625, 0.25, 0.6875, 0.3533, 0.6875, 0.3533, 0.75, 0.25, 0.75, 0.375, 0.375, 0.625, 0.375, 0.625, 0.4783, 0.375, 0.4783, 0.75, 0.625, 0.8543, 0.625, 0.8543, 0.6875, 0.75, 0.6875, 0.125, 0.625, 0.1457, 0.625, 0.1457, 0.6875, 0.125, 0.6875, 0.75, 0.5, 0.8543, 0.5, 0.8543, 0.5625, 0.75, 0.5625, 0.125, 0.5, 0.1457, 0.5, 0.1457, 0.5625, 0.125, 0.5625, 0.375, 0.25, 0.625, 0.25, 0.625, 0.2707, 0.375, 0.2707, 0.125, 0.6875, 0.1457, 0.6875, 0.1457, 0.75, 0.125, 0.75, 0.125, 0.5625, 0.1457, 0.5625, 0.1457, 0.625, 0.125, 0.625, 0.75, 0.5625, 0.8543, 0.5625, 0.8543, 0.625, 0.75, 0.625, 0.75, 0.6875, 0.8543, 0.6875, 0.8543, 0.75, 0.75, 0.75, 0.375, 0.875, 0.625, 0.875, 0.625, 0.9793, 0.375, 0.9793])
me_cube_008.use_remesh_fix_poles = True
me_cube_008.use_remesh_preserve_attributes = False
me_cube_008.use_mirror_vertex_groups = False
me_cube_008.update()
me_cube_009 = bpy.data.meshes.new('Cube.009')
me_cube_009.from_pydata([(-0.6772, -1.206, -2.954), (-0.6677, -0.8889, -1.378), (-0.9682, 0.9923, -3.534), (-0.8183, 0.9321, -1.383), (0.9513, -1.066, -3.115), (0.6837, -1.002, -1.554), (0.9761, 1.037, -3.504), (0.7962, 0.8558, -1.654), (-1.132, 0.1526, -3.02), (-0.9545, 0.2424, -0.519), (1.109, -0.02264, -3.229), (0.8922, 0.02612, -1.277), (-0.0166, 1.628, -3.096), (-0.02423, 0.9861, -0.3667), (-0.00855, -1.492, -3.148), (0.2958, -1.087, -0.595), (0.0, 0.0, 2.3), (0.0, 0.0, -0.9179), (-0.9518, 0.4255, -0.8019), (0.9892, 0.4618, -1.748), (-0.9866, 0.4998, -1.196), (0.8135, 0.4739, -0.9816), (0.0, 0.5, -1.474), (0.0, 0.4075, 1.404), (-0.8882, -0.4742, -1.692), (0.8277, -0.5, -1.025), (-0.8882, -0.4742, -1.263), (0.974, -0.4229, -1.811), (0.0, -0.4075, 1.404), (0.005436, -0.6244, -0.9427), (0.795, 0.8558, -1.438), (0.4728, -0.9587, -1.438), (0.5767, 0.02612, 0.3121), (0.3723, 0.8879, -1.453), (0.4729, -0.9406, -1.076), (0.8265, 0.0, -1.259), (0.6076, 0.4739, -0.4928), (0.8265, 0.5, -1.635), (0.6037, -0.5, -0.4791), (0.8265, -0.5, -1.85), (-0.4989, 0.9481, -1.095), (-0.7879, -0.6663, -0.3955), (-0.8347, 0.0, -0.7854), (-0.4285, 0.84, -0.408), (-0.2938, -1.032, -1.751), (-0.7318, 0.1133, 0.0746), (-0.8347, 0.5, -1.165), (-0.8486, 0.4255, -0.4771), (-0.8347, -0.5, -1.165), (-0.8347, -0.5, -0.5049)], [], [(20, 18, 3, 2), (33, 30, 7, 6), (27, 25, 5, 4), (44, 41, 1, 0), (39, 27, 4, 31), (49, 26, 1, 41), (47, 18, 9, 45), (37, 19, 10, 35), (19, 21, 11, 10), (24, 26, 9, 8), (46, 22, 17, 42), (36, 23, 16, 32), (38, 28, 15, 34), (48, 29, 14, 44), (31, 34, 15, 14), (40, 43, 13, 12), (30, 13, 23, 36), (40, 12, 22, 46), (6, 7, 21, 19), (33, 6, 19, 37), (43, 3, 18, 47), (8, 9, 18, 20), (42, 17, 29, 48), (32, 16, 28, 38), (0, 1, 26, 24), (45, 9, 26, 49), (35, 10, 27, 39), (10, 11, 25, 27), (17, 35, 39, 29), (11, 32, 38, 25), (12, 33, 37, 22), (7, 30, 36, 21), (4, 5, 34, 31), (25, 38, 34, 5), (21, 36, 32, 11), (22, 37, 35, 17), (29, 39, 31, 14), (12, 13, 30, 33), (16, 45, 49, 28), (8, 42, 48, 24), (13, 43, 47, 23), (2, 40, 46, 20), (2, 3, 43, 40), (24, 48, 44, 0), (20, 46, 42, 8), (23, 47, 45, 16), (28, 49, 41, 15), (14, 15, 41, 44)])
_uv = me_cube_009.uv_layers.new(name='UVMap')
_uv.uv.foreach_set('vector', [0.375, 0.1875, 0.625, 0.1875, 0.625, 0.25, 0.375, 0.25, 0.375, 0.4783, 0.625, 0.4783, 0.625, 0.5, 0.375, 0.5, 0.375, 0.6875, 0.625, 0.6875, 0.625, 0.75, 0.375, 0.75, 0.375, 0.9793, 0.625, 0.9793, 0.625, 1.0, 0.375, 1.0, 0.3533, 0.6875, 0.375, 0.6875, 0.375, 0.75, 0.3533, 0.75, 0.8543, 0.6875, 0.875, 0.6875, 0.875, 0.75, 0.8543, 0.75, 0.8543, 0.5625, 0.875, 0.5625, 0.875, 0.625, 0.8543, 0.625, 0.3533, 0.5625, 0.375, 0.5625, 0.375, 0.625, 0.3533, 0.625, 0.375, 0.5625, 0.625, 0.5625, 0.625, 0.625, 0.375, 0.625, 0.375, 0.0625, 0.625, 0.0625, 0.625, 0.125, 0.375, 0.125, 0.1457, 0.5625, 0.25, 0.5625, 0.25, 0.625, 0.1457, 0.625, 0.6467, 0.5625, 0.75, 0.5625, 0.75, 0.625, 0.6467, 0.625, 0.6467, 0.6875, 0.75, 0.6875, 0.75, 0.75, 0.6467, 0.75, 0.1457, 0.6875, 0.25, 0.6875, 0.25, 0.75, 0.1457, 0.75, 0.375, 0.7717, 0.625, 0.7717, 0.625, 0.875, 0.375, 0.875, 0.375, 0.2707, 0.625, 0.2707, 0.625, 0.375, 0.375, 0.375, 0.6467, 0.5, 0.75, 0.5, 0.75, 0.5625, 0.6467, 0.5625, 0.1457, 0.5, 0.25, 0.5, 0.25, 0.5625, 0.1457, 0.5625, 0.375, 0.5, 0.625, 0.5, 0.625, 0.5625, 0.375, 0.5625, 0.3533, 0.5, 0.375, 0.5, 0.375, 0.5625, 0.3533, 0.5625, 0.8543, 0.5, 0.875, 0.5, 0.875, 0.5625, 0.8543, 0.5625, 0.375, 0.125, 0.625, 0.125, 0.625, 0.1875, 0.375, 0.1875, 0.1457, 0.625, 0.25, 0.625, 0.25, 0.6875, 0.1457, 0.6875, 0.6467, 0.625, 0.75, 0.625, 0.75, 0.6875, 0.6467, 0.6875, 0.375, 0.0, 0.625, 0.0, 0.625, 0.0625, 0.375, 0.0625, 0.8543, 0.625, 0.875, 0.625, 0.875, 0.6875, 0.8543, 0.6875, 0.3533, 0.625, 0.375, 0.625, 0.375, 0.6875, 0.3533, 0.6875, 0.375, 0.625, 0.625, 0.625, 0.625, 0.6875, 0.375, 0.6875, 0.25, 0.625, 0.3533, 0.625, 0.3533, 0.6875, 0.25, 0.6875, 0.625, 0.625, 0.6467, 0.625, 0.6467, 0.6875, 0.625, 0.6875, 0.25, 0.5, 0.3533, 0.5, 0.3533, 0.5625, 0.25, 0.5625, 0.625, 0.5, 0.6467, 0.5, 0.6467, 0.5625, 0.625, 0.5625, 0.375, 0.75, 0.625, 0.75, 0.625, 0.7717, 0.375, 0.7717, 0.625, 0.6875, 0.6467, 0.6875, 0.6467, 0.75, 0.625, 0.75, 0.625, 0.5625, 0.6467, 0.5625, 0.6467, 0.625, 0.625, 0.625, 0.25, 0.5625, 0.3533, 0.5625, 0.3533, 0.625, 0.25, 0.625, 0.25, 0.6875, 0.3533, 0.6875, 0.3533, 0.75, 0.25, 0.75, 0.375, 0.375, 0.625, 0.375, 0.625, 0.4783, 0.375, 0.4783, 0.75, 0.625, 0.8543, 0.625, 0.8543, 0.6875, 0.75, 0.6875, 0.125, 0.625, 0.1457, 0.625, 0.1457, 0.6875, 0.125, 0.6875, 0.75, 0.5, 0.8543, 0.5, 0.8543, 0.5625, 0.75, 0.5625, 0.125, 0.5, 0.1457, 0.5, 0.1457, 0.5625, 0.125, 0.5625, 0.375, 0.25, 0.625, 0.25, 0.625, 0.2707, 0.375, 0.2707, 0.125, 0.6875, 0.1457, 0.6875, 0.1457, 0.75, 0.125, 0.75, 0.125, 0.5625, 0.1457, 0.5625, 0.1457, 0.625, 0.125, 0.625, 0.75, 0.5625, 0.8543, 0.5625, 0.8543, 0.625, 0.75, 0.625, 0.75, 0.6875, 0.8543, 0.6875, 0.8543, 0.75, 0.75, 0.75, 0.375, 0.875, 0.625, 0.875, 0.625, 0.9793, 0.375, 0.9793])
me_cube_009.use_remesh_fix_poles = True
me_cube_009.use_remesh_preserve_attributes = False
me_cube_009.use_mirror_vertex_groups = False
me_cube_009.update()
me_cube_010 = bpy.data.meshes.new('Cube.010')
me_cube_010.from_pydata([(-1.058, -0.8251, -4.916), (-0.8252, -0.6499, -0.7922), (-0.7755, 0.802, -2.3), (-0.8633, 0.6387, -1.014), (0.8184, -1.023, -5.152), (0.6897, -0.8074, -1.554), (0.6099, 0.7902, -3.291), (0.7597, 0.702, -1.594), (-1.109, -0.09524, -3.134), (-0.9545, 0.2424, -0.519), (1.072, -0.03605, -2.954), (0.8922, 0.02612, -1.277), (-0.1002, 1.011, -2.278), (-0.07066, 0.7826, -0.3667), (-0.2755, -1.142, -4.625), (0.2502, -0.9032, -0.8858), (0.0, 0.0, 2.3), (0.0, 0.0, -0.9179), (-0.9518, 0.4255, -0.8019), (1.0, 0.5, -3.665), (-1.044, 0.4294, -4.975), (0.8135, 0.4739, -0.9816), (0.0, 0.5, -1.474), (0.0, 0.4075, 1.404), (-1.044, -0.6421, -3.799), (0.8277, -0.5, -1.025), (-1.0, -0.5, -1.025), (1.042, -0.4352, -3.392), (0.0, -0.4075, 1.404), (0.005436, -0.6244, -0.9427), (0.3235, 1.016, -1.061), (0.4229, -1.01, -2.498), (0.5767, 0.02612, 0.3121), (0.2675, 1.099, -4.366), (0.4729, -0.9406, -1.076), (0.8265, 0.0, -1.259), (0.6076, 0.4739, -0.4928), (0.7152, 0.5035, -1.635), (0.6037, -0.5, -0.4791), (0.8265, -0.5, -2.821), (-0.5039, 1.048, -3.481), (-0.6576, -0.7122, -0.09409), (-0.8347, 0.0, -0.7854), (-0.4285, 0.84, -0.408), (-0.6477, -0.777, -2.131), (-0.7318, 0.1133, 0.0746), (-0.8347, 0.5, -1.165), (-0.8486, 0.4255, -0.4771), (-0.8347, -0.5, -1.165), (-0.7964, -0.4129, 0.07621)], [], [(20, 18, 3, 2), (33, 30, 7, 6), (27, 25, 5, 4), (44, 41, 1, 0), (39, 27, 4, 31), (49, 26, 1, 41), (47, 18, 9, 45), (37, 19, 10, 35), (19, 21, 11, 10), (24, 26, 9, 8), (46, 22, 17, 42), (36, 23, 16, 32), (38, 28, 15, 34), (48, 29, 14, 44), (31, 34, 15, 14), (40, 43, 13, 12), (30, 13, 23, 36), (40, 12, 22, 46), (6, 7, 21, 19), (33, 6, 19, 37), (43, 3, 18, 47), (8, 9, 18, 20), (42, 17, 29, 48), (32, 16, 28, 38), (0, 1, 26, 24), (45, 9, 26, 49), (35, 10, 27, 39), (10, 11, 25, 27), (17, 35, 39, 29), (11, 32, 38, 25), (12, 33, 37, 22), (7, 30, 36, 21), (4, 5, 34, 31), (25, 38, 34, 5), (21, 36, 32, 11), (22, 37, 35, 17), (29, 39, 31, 14), (12, 13, 30, 33), (16, 45, 49, 28), (8, 42, 48, 24), (13, 43, 47, 23), (2, 40, 46, 20), (2, 3, 43, 40), (24, 48, 44, 0), (20, 46, 42, 8), (23, 47, 45, 16), (28, 49, 41, 15), (14, 15, 41, 44)])
_uv = me_cube_010.uv_layers.new(name='UVMap')
_uv.uv.foreach_set('vector', [0.375, 0.1875, 0.625, 0.1875, 0.625, 0.25, 0.375, 0.25, 0.375, 0.4783, 0.625, 0.4783, 0.625, 0.5, 0.375, 0.5, 0.375, 0.6875, 0.625, 0.6875, 0.625, 0.75, 0.375, 0.75, 0.375, 0.9793, 0.625, 0.9793, 0.625, 1.0, 0.375, 1.0, 0.3533, 0.6875, 0.375, 0.6875, 0.375, 0.75, 0.3533, 0.75, 0.8543, 0.6875, 0.875, 0.6875, 0.875, 0.75, 0.8543, 0.75, 0.8543, 0.5625, 0.875, 0.5625, 0.875, 0.625, 0.8543, 0.625, 0.3533, 0.5625, 0.375, 0.5625, 0.375, 0.625, 0.3533, 0.625, 0.375, 0.5625, 0.625, 0.5625, 0.625, 0.625, 0.375, 0.625, 0.375, 0.0625, 0.625, 0.0625, 0.625, 0.125, 0.375, 0.125, 0.1457, 0.5625, 0.25, 0.5625, 0.25, 0.625, 0.1457, 0.625, 0.6467, 0.5625, 0.75, 0.5625, 0.75, 0.625, 0.6467, 0.625, 0.6467, 0.6875, 0.75, 0.6875, 0.75, 0.75, 0.6467, 0.75, 0.1457, 0.6875, 0.25, 0.6875, 0.25, 0.75, 0.1457, 0.75, 0.375, 0.7717, 0.625, 0.7717, 0.625, 0.875, 0.375, 0.875, 0.375, 0.2707, 0.625, 0.2707, 0.625, 0.375, 0.375, 0.375, 0.6467, 0.5, 0.75, 0.5, 0.75, 0.5625, 0.6467, 0.5625, 0.1457, 0.5, 0.25, 0.5, 0.25, 0.5625, 0.1457, 0.5625, 0.375, 0.5, 0.625, 0.5, 0.625, 0.5625, 0.375, 0.5625, 0.3533, 0.5, 0.375, 0.5, 0.375, 0.5625, 0.3533, 0.5625, 0.8543, 0.5, 0.875, 0.5, 0.875, 0.5625, 0.8543, 0.5625, 0.375, 0.125, 0.625, 0.125, 0.625, 0.1875, 0.375, 0.1875, 0.1457, 0.625, 0.25, 0.625, 0.25, 0.6875, 0.1457, 0.6875, 0.6467, 0.625, 0.75, 0.625, 0.75, 0.6875, 0.6467, 0.6875, 0.375, 0.0, 0.625, 0.0, 0.625, 0.0625, 0.375, 0.0625, 0.8543, 0.625, 0.875, 0.625, 0.875, 0.6875, 0.8543, 0.6875, 0.3533, 0.625, 0.375, 0.625, 0.375, 0.6875, 0.3533, 0.6875, 0.375, 0.625, 0.625, 0.625, 0.625, 0.6875, 0.375, 0.6875, 0.25, 0.625, 0.3533, 0.625, 0.3533, 0.6875, 0.25, 0.6875, 0.625, 0.625, 0.6467, 0.625, 0.6467, 0.6875, 0.625, 0.6875, 0.25, 0.5, 0.3533, 0.5, 0.3533, 0.5625, 0.25, 0.5625, 0.625, 0.5, 0.6467, 0.5, 0.6467, 0.5625, 0.625, 0.5625, 0.375, 0.75, 0.625, 0.75, 0.625, 0.7717, 0.375, 0.7717, 0.625, 0.6875, 0.6467, 0.6875, 0.6467, 0.75, 0.625, 0.75, 0.625, 0.5625, 0.6467, 0.5625, 0.6467, 0.625, 0.625, 0.625, 0.25, 0.5625, 0.3533, 0.5625, 0.3533, 0.625, 0.25, 0.625, 0.25, 0.6875, 0.3533, 0.6875, 0.3533, 0.75, 0.25, 0.75, 0.375, 0.375, 0.625, 0.375, 0.625, 0.4783, 0.375, 0.4783, 0.75, 0.625, 0.8543, 0.625, 0.8543, 0.6875, 0.75, 0.6875, 0.125, 0.625, 0.1457, 0.625, 0.1457, 0.6875, 0.125, 0.6875, 0.75, 0.5, 0.8543, 0.5, 0.8543, 0.5625, 0.75, 0.5625, 0.125, 0.5, 0.1457, 0.5, 0.1457, 0.5625, 0.125, 0.5625, 0.375, 0.25, 0.625, 0.25, 0.625, 0.2707, 0.375, 0.2707, 0.125, 0.6875, 0.1457, 0.6875, 0.1457, 0.75, 0.125, 0.75, 0.125, 0.5625, 0.1457, 0.5625, 0.1457, 0.625, 0.125, 0.625, 0.75, 0.5625, 0.8543, 0.5625, 0.8543, 0.625, 0.75, 0.625, 0.75, 0.6875, 0.8543, 0.6875, 0.8543, 0.75, 0.75, 0.75, 0.375, 0.875, 0.625, 0.875, 0.625, 0.9793, 0.375, 0.9793])
me_cube_010.use_remesh_fix_poles = True
me_cube_010.use_remesh_preserve_attributes = False
me_cube_010.use_mirror_vertex_groups = False
me_cube_010.update()
me_cube_011 = bpy.data.meshes.new('Cube.011')
me_cube_011.from_pydata([(-1.048, -1.203, -3.721), (-0.9801, -0.7653, -1.437), (-1.0, 1.0, -2.882), (-0.8183, 0.9321, -1.383), (0.7021, -0.9115, -4.283), (0.7102, -0.6317, -1.565), (0.823, 1.095, -4.214), (0.6621, 0.947, -1.469), (-1.339, 0.0483, -2.773), (-0.9545, 0.2424, -0.519), (0.8542, -0.00184, -3.303), (0.8922, 0.02612, -1.277), (-0.1165, 1.384, -2.994), (-0.02423, 0.9861, -0.3667), (0.01696, -1.217, -4.1), (0.2502, -0.9032, -0.8858), (0.0, 0.0, 2.3), (-0.3066, -0.01616, -1.383), (-0.9518, 0.4255, -0.8019), (0.6934, 0.4838, -1.92), (-0.9866, 0.4998, -1.196), (0.8135, 0.4739, -0.9816), (-0.5208, 0.8297, -1.95), (0.0, 0.4075, 1.404), (-1.0, -0.5, -1.454), (0.8277, -0.5, -1.025), (-1.0, -0.5, -1.025), (0.6934, -0.5162, -1.92), (0.0, -0.4075, 1.404), (-0.3012, -0.6405, -1.408), (0.6577, 0.918, -0.9492), (0.438, -0.9811, -1.426), (0.5767, 0.02612, 0.3121), (0.251, 1.046, -2.563), (0.4729, -0.9406, -1.076), (0.5199, -0.01616, -1.725), (0.6076, 0.4739, -0.4928), (0.5199, 0.4838, -2.1), (0.6037, -0.5, -0.4791), (0.5199, -0.5162, -2.315), (-0.4989, 0.9481, -1.095), (-0.7879, -0.6663, -0.3955), (-0.8347, 0.0, -0.7854), (-0.4285, 0.84, -0.408), (-0.2488, -0.956, -1.193), (-0.7318, 0.1133, 0.0746), (-0.8347, 0.5, -1.165), (-0.8486, 0.4255, -0.4771), (-0.8347, -0.5, -1.165), (-0.8347, -0.5, -0.5049)], [], [(20, 18, 3, 2), (33, 30, 7, 6), (27, 25, 5, 4), (44, 41, 1, 0), (39, 27, 4, 31), (49, 26, 1, 41), (47, 18, 9, 45), (37, 19, 10, 35), (19, 21, 11, 10), (24, 26, 9, 8), (46, 22, 17, 42), (36, 23, 16, 32), (38, 28, 15, 34), (48, 29, 14, 44), (31, 34, 15, 14), (40, 43, 13, 12), (30, 13, 23, 36), (40, 12, 22, 46), (6, 7, 21, 19), (33, 6, 19, 37), (43, 3, 18, 47), (8, 9, 18, 20), (42, 17, 29, 48), (32, 16, 28, 38), (0, 1, 26, 24), (45, 9, 26, 49), (35, 10, 27, 39), (10, 11, 25, 27), (17, 35, 39, 29), (11, 32, 38, 25), (12, 33, 37, 22), (7, 30, 36, 21), (4, 5, 34, 31), (25, 38, 34, 5), (21, 36, 32, 11), (22, 37, 35, 17), (29, 39, 31, 14), (12, 13, 30, 33), (16, 45, 49, 28), (8, 42, 48, 24), (13, 43, 47, 23), (2, 40, 46, 20), (2, 3, 43, 40), (24, 48, 44, 0), (20, 46, 42, 8), (23, 47, 45, 16), (28, 49, 41, 15), (14, 15, 41, 44)])
_uv = me_cube_011.uv_layers.new(name='UVMap')
_uv.uv.foreach_set('vector', [0.375, 0.1875, 0.625, 0.1875, 0.625, 0.25, 0.375, 0.25, 0.375, 0.4783, 0.625, 0.4783, 0.625, 0.5, 0.375, 0.5, 0.375, 0.6875, 0.625, 0.6875, 0.625, 0.75, 0.375, 0.75, 0.375, 0.9793, 0.625, 0.9793, 0.625, 1.0, 0.375, 1.0, 0.3533, 0.6875, 0.375, 0.6875, 0.375, 0.75, 0.3533, 0.75, 0.8543, 0.6875, 0.875, 0.6875, 0.875, 0.75, 0.8543, 0.75, 0.8543, 0.5625, 0.875, 0.5625, 0.875, 0.625, 0.8543, 0.625, 0.3533, 0.5625, 0.375, 0.5625, 0.375, 0.625, 0.3533, 0.625, 0.375, 0.5625, 0.625, 0.5625, 0.625, 0.625, 0.375, 0.625, 0.375, 0.0625, 0.625, 0.0625, 0.625, 0.125, 0.375, 0.125, 0.1457, 0.5625, 0.25, 0.5625, 0.25, 0.625, 0.1457, 0.625, 0.6467, 0.5625, 0.75, 0.5625, 0.75, 0.625, 0.6467, 0.625, 0.6467, 0.6875, 0.75, 0.6875, 0.75, 0.75, 0.6467, 0.75, 0.1457, 0.6875, 0.25, 0.6875, 0.25, 0.75, 0.1457, 0.75, 0.375, 0.7717, 0.625, 0.7717, 0.625, 0.875, 0.375, 0.875, 0.375, 0.2707, 0.625, 0.2707, 0.625, 0.375, 0.375, 0.375, 0.6467, 0.5, 0.75, 0.5, 0.75, 0.5625, 0.6467, 0.5625, 0.1457, 0.5, 0.25, 0.5, 0.25, 0.5625, 0.1457, 0.5625, 0.375, 0.5, 0.625, 0.5, 0.625, 0.5625, 0.375, 0.5625, 0.3533, 0.5, 0.375, 0.5, 0.375, 0.5625, 0.3533, 0.5625, 0.8543, 0.5, 0.875, 0.5, 0.875, 0.5625, 0.8543, 0.5625, 0.375, 0.125, 0.625, 0.125, 0.625, 0.1875, 0.375, 0.1875, 0.1457, 0.625, 0.25, 0.625, 0.25, 0.6875, 0.1457, 0.6875, 0.6467, 0.625, 0.75, 0.625, 0.75, 0.6875, 0.6467, 0.6875, 0.375, 0.0, 0.625, 0.0, 0.625, 0.0625, 0.375, 0.0625, 0.8543, 0.625, 0.875, 0.625, 0.875, 0.6875, 0.8543, 0.6875, 0.3533, 0.625, 0.375, 0.625, 0.375, 0.6875, 0.3533, 0.6875, 0.375, 0.625, 0.625, 0.625, 0.625, 0.6875, 0.375, 0.6875, 0.25, 0.625, 0.3533, 0.625, 0.3533, 0.6875, 0.25, 0.6875, 0.625, 0.625, 0.6467, 0.625, 0.6467, 0.6875, 0.625, 0.6875, 0.25, 0.5, 0.3533, 0.5, 0.3533, 0.5625, 0.25, 0.5625, 0.625, 0.5, 0.6467, 0.5, 0.6467, 0.5625, 0.625, 0.5625, 0.375, 0.75, 0.625, 0.75, 0.625, 0.7717, 0.375, 0.7717, 0.625, 0.6875, 0.6467, 0.6875, 0.6467, 0.75, 0.625, 0.75, 0.625, 0.5625, 0.6467, 0.5625, 0.6467, 0.625, 0.625, 0.625, 0.25, 0.5625, 0.3533, 0.5625, 0.3533, 0.625, 0.25, 0.625, 0.25, 0.6875, 0.3533, 0.6875, 0.3533, 0.75, 0.25, 0.75, 0.375, 0.375, 0.625, 0.375, 0.625, 0.4783, 0.375, 0.4783, 0.75, 0.625, 0.8543, 0.625, 0.8543, 0.6875, 0.75, 0.6875, 0.125, 0.625, 0.1457, 0.625, 0.1457, 0.6875, 0.125, 0.6875, 0.75, 0.5, 0.8543, 0.5, 0.8543, 0.5625, 0.75, 0.5625, 0.125, 0.5, 0.1457, 0.5, 0.1457, 0.5625, 0.125, 0.5625, 0.375, 0.25, 0.625, 0.25, 0.625, 0.2707, 0.375, 0.2707, 0.125, 0.6875, 0.1457, 0.6875, 0.1457, 0.75, 0.125, 0.75, 0.125, 0.5625, 0.1457, 0.5625, 0.1457, 0.625, 0.125, 0.625, 0.75, 0.5625, 0.8543, 0.5625, 0.8543, 0.625, 0.75, 0.625, 0.75, 0.6875, 0.8543, 0.6875, 0.8543, 0.75, 0.75, 0.75, 0.375, 0.875, 0.625, 0.875, 0.625, 0.9793, 0.375, 0.9793])
me_cube_011.use_remesh_fix_poles = True
me_cube_011.use_remesh_preserve_attributes = False
me_cube_011.use_mirror_vertex_groups = False
me_cube_011.update()
me_cube_012 = bpy.data.meshes.new('Cube.012')
me_cube_012.from_pydata([(-1.248, -1.466, -2.766), (-1.03, -0.8355, -1.378), (-1.094, 1.054, -2.419), (-0.8183, 0.9321, -1.383), (1.056, -1.135, -2.888), (0.6837, -1.002, -1.554), (1.147, 1.037, -2.614), (0.8277, 1.0, -1.594), (-1.339, 0.0483, -2.773), (-0.9545, 0.2424, -0.519), (1.522, 0.003431, -2.793), (0.8922, 0.02612, -1.277), (0.04622, 1.575, -2.156), (-0.02423, 0.9861, -0.3667), (0.439, -1.558, -2.476), (0.2502, -0.9032, -0.8858), (0.0, 0.0, 2.3), (0.0, 0.0, -0.9179), (-0.9518, 0.4255, -0.8019), (1.0, 0.5, -1.454), (-0.9866, 0.4998, -1.196), (0.8135, 0.4739, -0.9816), (0.0, 0.5, -1.474), (0.0, 0.4075, 1.404), (-0.9942, -0.5105, -1.681), (0.8277, -0.5, -1.025), (-1.0, -0.5, -1.025), (1.0, -0.5, -1.454), (0.0, -0.4075, 1.404), (0.005436, -0.6244, -0.9427), (0.5215, 1.022, -0.8837), (0.4836, -1.003, -1.509), (0.5767, 0.02612, 0.3121), (0.3704, 0.9314, -0.9206), (0.4729, -0.9406, -1.076), (0.8265, 0.0, -1.259), (0.6076, 0.4739, -0.4928), (0.8265, 0.5, -1.635), (0.6037, -0.5, -0.4791), (0.8265, -0.5, -1.85), (-0.4989, 0.9481, -1.095), (-0.7879, -0.6663, -0.3955), (-0.8347, 0.0, -0.7854), (-0.4285, 0.84, -0.408), (-0.3643, -0.9648, -1.366), (-0.7318, 0.1133, 0.0746), (-0.8347, 0.5, -1.165), (-0.8486, 0.4255, -0.4771), (-0.8347, -0.5, -1.165), (-0.8347, -0.5, -0.5049)], [], [(20, 18, 3, 2), (33, 30, 7, 6), (27, 25, 5, 4), (44, 41, 1, 0), (39, 27, 4, 31), (49, 26, 1, 41), (47, 18, 9, 45), (37, 19, 10, 35), (19, 21, 11, 10), (24, 26, 9, 8), (46, 22, 17, 42), (36, 23, 16, 32), (38, 28, 15, 34), (48, 29, 14, 44), (31, 34, 15, 14), (40, 43, 13, 12), (30, 13, 23, 36), (40, 12, 22, 46), (6, 7, 21, 19), (33, 6, 19, 37), (43, 3, 18, 47), (8, 9, 18, 20), (42, 17, 29, 48), (32, 16, 28, 38), (0, 1, 26, 24), (45, 9, 26, 49), (35, 10, 27, 39), (10, 11, 25, 27), (17, 35, 39, 29), (11, 32, 38, 25), (12, 33, 37, 22), (7, 30, 36, 21), (4, 5, 34, 31), (25, 38, 34, 5), (21, 36, 32, 11), (22, 37, 35, 17), (29, 39, 31, 14), (12, 13, 30, 33), (16, 45, 49, 28), (8, 42, 48, 24), (13, 43, 47, 23), (2, 40, 46, 20), (2, 3, 43, 40), (24, 48, 44, 0), (20, 46, 42, 8), (23, 47, 45, 16), (28, 49, 41, 15), (14, 15, 41, 44)])
_uv = me_cube_012.uv_layers.new(name='UVMap')
_uv.uv.foreach_set('vector', [0.375, 0.1875, 0.625, 0.1875, 0.625, 0.25, 0.375, 0.25, 0.375, 0.4783, 0.625, 0.4783, 0.625, 0.5, 0.375, 0.5, 0.375, 0.6875, 0.625, 0.6875, 0.625, 0.75, 0.375, 0.75, 0.375, 0.9793, 0.625, 0.9793, 0.625, 1.0, 0.375, 1.0, 0.3533, 0.6875, 0.375, 0.6875, 0.375, 0.75, 0.3533, 0.75, 0.8543, 0.6875, 0.875, 0.6875, 0.875, 0.75, 0.8543, 0.75, 0.8543, 0.5625, 0.875, 0.5625, 0.875, 0.625, 0.8543, 0.625, 0.3533, 0.5625, 0.375, 0.5625, 0.375, 0.625, 0.3533, 0.625, 0.375, 0.5625, 0.625, 0.5625, 0.625, 0.625, 0.375, 0.625, 0.375, 0.0625, 0.625, 0.0625, 0.625, 0.125, 0.375, 0.125, 0.1457, 0.5625, 0.25, 0.5625, 0.25, 0.625, 0.1457, 0.625, 0.6467, 0.5625, 0.75, 0.5625, 0.75, 0.625, 0.6467, 0.625, 0.6467, 0.6875, 0.75, 0.6875, 0.75, 0.75, 0.6467, 0.75, 0.1457, 0.6875, 0.25, 0.6875, 0.25, 0.75, 0.1457, 0.75, 0.375, 0.7717, 0.625, 0.7717, 0.625, 0.875, 0.375, 0.875, 0.375, 0.2707, 0.625, 0.2707, 0.625, 0.375, 0.375, 0.375, 0.6467, 0.5, 0.75, 0.5, 0.75, 0.5625, 0.6467, 0.5625, 0.1457, 0.5, 0.25, 0.5, 0.25, 0.5625, 0.1457, 0.5625, 0.375, 0.5, 0.625, 0.5, 0.625, 0.5625, 0.375, 0.5625, 0.3533, 0.5, 0.375, 0.5, 0.375, 0.5625, 0.3533, 0.5625, 0.8543, 0.5, 0.875, 0.5, 0.875, 0.5625, 0.8543, 0.5625, 0.375, 0.125, 0.625, 0.125, 0.625, 0.1875, 0.375, 0.1875, 0.1457, 0.625, 0.25, 0.625, 0.25, 0.6875, 0.1457, 0.6875, 0.6467, 0.625, 0.75, 0.625, 0.75, 0.6875, 0.6467, 0.6875, 0.375, 0.0, 0.625, 0.0, 0.625, 0.0625, 0.375, 0.0625, 0.8543, 0.625, 0.875, 0.625, 0.875, 0.6875, 0.8543, 0.6875, 0.3533, 0.625, 0.375, 0.625, 0.375, 0.6875, 0.3533, 0.6875, 0.375, 0.625, 0.625, 0.625, 0.625, 0.6875, 0.375, 0.6875, 0.25, 0.625, 0.3533, 0.625, 0.3533, 0.6875, 0.25, 0.6875, 0.625, 0.625, 0.6467, 0.625, 0.6467, 0.6875, 0.625, 0.6875, 0.25, 0.5, 0.3533, 0.5, 0.3533, 0.5625, 0.25, 0.5625, 0.625, 0.5, 0.6467, 0.5, 0.6467, 0.5625, 0.625, 0.5625, 0.375, 0.75, 0.625, 0.75, 0.625, 0.7717, 0.375, 0.7717, 0.625, 0.6875, 0.6467, 0.6875, 0.6467, 0.75, 0.625, 0.75, 0.625, 0.5625, 0.6467, 0.5625, 0.6467, 0.625, 0.625, 0.625, 0.25, 0.5625, 0.3533, 0.5625, 0.3533, 0.625, 0.25, 0.625, 0.25, 0.6875, 0.3533, 0.6875, 0.3533, 0.75, 0.25, 0.75, 0.375, 0.375, 0.625, 0.375, 0.625, 0.4783, 0.375, 0.4783, 0.75, 0.625, 0.8543, 0.625, 0.8543, 0.6875, 0.75, 0.6875, 0.125, 0.625, 0.1457, 0.625, 0.1457, 0.6875, 0.125, 0.6875, 0.75, 0.5, 0.8543, 0.5, 0.8543, 0.5625, 0.75, 0.5625, 0.125, 0.5, 0.1457, 0.5, 0.1457, 0.5625, 0.125, 0.5625, 0.375, 0.25, 0.625, 0.25, 0.625, 0.2707, 0.375, 0.2707, 0.125, 0.6875, 0.1457, 0.6875, 0.1457, 0.75, 0.125, 0.75, 0.125, 0.5625, 0.1457, 0.5625, 0.1457, 0.625, 0.125, 0.625, 0.75, 0.5625, 0.8543, 0.5625, 0.8543, 0.625, 0.75, 0.625, 0.75, 0.6875, 0.8543, 0.6875, 0.8543, 0.75, 0.75, 0.75, 0.375, 0.875, 0.625, 0.875, 0.625, 0.9793, 0.375, 0.9793])
me_cube_012.use_remesh_fix_poles = True
me_cube_012.use_remesh_preserve_attributes = False
me_cube_012.use_mirror_vertex_groups = False
me_cube_012.update()
me_cube_014 = bpy.data.meshes.new('Cube.014')
me_cube_014.from_pydata([(-1.248, -1.466, -2.766), (-1.03, -0.8355, -1.378), (-1.094, 1.054, -2.419), (-0.8183, 0.9321, -1.383), (1.056, -1.135, -2.888), (0.6837, -1.002, -1.554), (1.147, 1.037, -2.614), (0.8277, 1.0, -1.594), (-1.339, 0.0483, -2.773), (-0.9545, 0.2424, -0.519), (1.522, 0.003431, -2.793), (0.8922, 0.02612, -1.277), (0.04622, 1.575, -2.156), (-0.02423, 0.9861, -0.3667), (0.439, -1.558, -2.476), (0.2502, -0.9032, -0.8858), (0.0, 0.0, 2.3), (0.0, 0.0, -0.9179), (-0.9518, 0.4255, -0.8019), (1.0, 0.5, -1.454), (-0.9866, 0.4998, -1.196), (0.8135, 0.4739, -0.9816), (0.0, 0.5, -1.474), (0.0, 0.4075, 1.404), (-0.9942, -0.5105, -1.681), (0.8277, -0.5, -1.025), (-1.0, -0.5, -1.025), (1.0, -0.5, -1.454), (0.0, -0.4075, 1.404), (0.005436, -0.6244, -0.9427), (0.5215, 1.022, -0.8837), (0.4836, -1.003, -1.509), (0.5767, 0.02612, 0.3121), (0.3704, 0.9314, -0.9206), (0.4729, -0.9406, -1.076), (0.8265, 0.0, -1.259), (0.6076, 0.4739, -0.4928), (0.8265, 0.5, -1.635), (0.6037, -0.5, -0.4791), (0.8265, -0.5, -1.85), (-0.4989, 0.9481, -1.095), (-0.7879, -0.6663, -0.3955), (-0.8347, 0.0, -0.7854), (-0.4285, 0.84, -0.408), (-0.3643, -0.9648, -1.366), (-0.7318, 0.1133, 0.0746), (-0.8347, 0.5, -1.165), (-0.8486, 0.4255, -0.4771), (-0.8347, -0.5, -1.165), (-0.8347, -0.5, -0.5049)], [], [(20, 18, 3, 2), (33, 30, 7, 6), (27, 25, 5, 4), (44, 41, 1, 0), (39, 27, 4, 31), (49, 26, 1, 41), (47, 18, 9, 45), (37, 19, 10, 35), (19, 21, 11, 10), (24, 26, 9, 8), (46, 22, 17, 42), (36, 23, 16, 32), (38, 28, 15, 34), (48, 29, 14, 44), (31, 34, 15, 14), (40, 43, 13, 12), (30, 13, 23, 36), (40, 12, 22, 46), (6, 7, 21, 19), (33, 6, 19, 37), (43, 3, 18, 47), (8, 9, 18, 20), (42, 17, 29, 48), (32, 16, 28, 38), (0, 1, 26, 24), (45, 9, 26, 49), (35, 10, 27, 39), (10, 11, 25, 27), (17, 35, 39, 29), (11, 32, 38, 25), (12, 33, 37, 22), (7, 30, 36, 21), (4, 5, 34, 31), (25, 38, 34, 5), (21, 36, 32, 11), (22, 37, 35, 17), (29, 39, 31, 14), (12, 13, 30, 33), (16, 45, 49, 28), (8, 42, 48, 24), (13, 43, 47, 23), (2, 40, 46, 20), (2, 3, 43, 40), (24, 48, 44, 0), (20, 46, 42, 8), (23, 47, 45, 16), (28, 49, 41, 15), (14, 15, 41, 44)])
_uv = me_cube_014.uv_layers.new(name='UVMap')
_uv.uv.foreach_set('vector', [0.375, 0.1875, 0.625, 0.1875, 0.625, 0.25, 0.375, 0.25, 0.375, 0.4783, 0.625, 0.4783, 0.625, 0.5, 0.375, 0.5, 0.375, 0.6875, 0.625, 0.6875, 0.625, 0.75, 0.375, 0.75, 0.375, 0.9793, 0.625, 0.9793, 0.625, 1.0, 0.375, 1.0, 0.3533, 0.6875, 0.375, 0.6875, 0.375, 0.75, 0.3533, 0.75, 0.8543, 0.6875, 0.875, 0.6875, 0.875, 0.75, 0.8543, 0.75, 0.8543, 0.5625, 0.875, 0.5625, 0.875, 0.625, 0.8543, 0.625, 0.3533, 0.5625, 0.375, 0.5625, 0.375, 0.625, 0.3533, 0.625, 0.375, 0.5625, 0.625, 0.5625, 0.625, 0.625, 0.375, 0.625, 0.375, 0.0625, 0.625, 0.0625, 0.625, 0.125, 0.375, 0.125, 0.1457, 0.5625, 0.25, 0.5625, 0.25, 0.625, 0.1457, 0.625, 0.6467, 0.5625, 0.75, 0.5625, 0.75, 0.625, 0.6467, 0.625, 0.6467, 0.6875, 0.75, 0.6875, 0.75, 0.75, 0.6467, 0.75, 0.1457, 0.6875, 0.25, 0.6875, 0.25, 0.75, 0.1457, 0.75, 0.375, 0.7717, 0.625, 0.7717, 0.625, 0.875, 0.375, 0.875, 0.375, 0.2707, 0.625, 0.2707, 0.625, 0.375, 0.375, 0.375, 0.6467, 0.5, 0.75, 0.5, 0.75, 0.5625, 0.6467, 0.5625, 0.1457, 0.5, 0.25, 0.5, 0.25, 0.5625, 0.1457, 0.5625, 0.375, 0.5, 0.625, 0.5, 0.625, 0.5625, 0.375, 0.5625, 0.3533, 0.5, 0.375, 0.5, 0.375, 0.5625, 0.3533, 0.5625, 0.8543, 0.5, 0.875, 0.5, 0.875, 0.5625, 0.8543, 0.5625, 0.375, 0.125, 0.625, 0.125, 0.625, 0.1875, 0.375, 0.1875, 0.1457, 0.625, 0.25, 0.625, 0.25, 0.6875, 0.1457, 0.6875, 0.6467, 0.625, 0.75, 0.625, 0.75, 0.6875, 0.6467, 0.6875, 0.375, 0.0, 0.625, 0.0, 0.625, 0.0625, 0.375, 0.0625, 0.8543, 0.625, 0.875, 0.625, 0.875, 0.6875, 0.8543, 0.6875, 0.3533, 0.625, 0.375, 0.625, 0.375, 0.6875, 0.3533, 0.6875, 0.375, 0.625, 0.625, 0.625, 0.625, 0.6875, 0.375, 0.6875, 0.25, 0.625, 0.3533, 0.625, 0.3533, 0.6875, 0.25, 0.6875, 0.625, 0.625, 0.6467, 0.625, 0.6467, 0.6875, 0.625, 0.6875, 0.25, 0.5, 0.3533, 0.5, 0.3533, 0.5625, 0.25, 0.5625, 0.625, 0.5, 0.6467, 0.5, 0.6467, 0.5625, 0.625, 0.5625, 0.375, 0.75, 0.625, 0.75, 0.625, 0.7717, 0.375, 0.7717, 0.625, 0.6875, 0.6467, 0.6875, 0.6467, 0.75, 0.625, 0.75, 0.625, 0.5625, 0.6467, 0.5625, 0.6467, 0.625, 0.625, 0.625, 0.25, 0.5625, 0.3533, 0.5625, 0.3533, 0.625, 0.25, 0.625, 0.25, 0.6875, 0.3533, 0.6875, 0.3533, 0.75, 0.25, 0.75, 0.375, 0.375, 0.625, 0.375, 0.625, 0.4783, 0.375, 0.4783, 0.75, 0.625, 0.8543, 0.625, 0.8543, 0.6875, 0.75, 0.6875, 0.125, 0.625, 0.1457, 0.625, 0.1457, 0.6875, 0.125, 0.6875, 0.75, 0.5, 0.8543, 0.5, 0.8543, 0.5625, 0.75, 0.5625, 0.125, 0.5, 0.1457, 0.5, 0.1457, 0.5625, 0.125, 0.5625, 0.375, 0.25, 0.625, 0.25, 0.625, 0.2707, 0.375, 0.2707, 0.125, 0.6875, 0.1457, 0.6875, 0.1457, 0.75, 0.125, 0.75, 0.125, 0.5625, 0.1457, 0.5625, 0.1457, 0.625, 0.125, 0.625, 0.75, 0.5625, 0.8543, 0.5625, 0.8543, 0.625, 0.75, 0.625, 0.75, 0.6875, 0.8543, 0.6875, 0.8543, 0.75, 0.75, 0.75, 0.375, 0.875, 0.625, 0.875, 0.625, 0.9793, 0.375, 0.9793])
me_cube_014.use_remesh_fix_poles = True
me_cube_014.use_remesh_preserve_attributes = False
me_cube_014.use_mirror_vertex_groups = False
me_cube_014.update()

# ---- objects
ob_cube = bpy.data.objects.new('Cube', me_cube)
ob_cube_001 = bpy.data.objects.new('Cube.001', me_cube_005)
ob_cube_002 = bpy.data.objects.new('Cube.002', me_cube_006)
ob_cube_003 = bpy.data.objects.new('Cube.003', me_cube_007)
ob_cube_004 = bpy.data.objects.new('Cube.004', me_cube_008)
ob_cube_005 = bpy.data.objects.new('Cube.005', me_cube_009)
ob_cube_006 = bpy.data.objects.new('Cube.006', me_cube_010)
ob_cube_007 = bpy.data.objects.new('Cube.007', me_cube_011)
ob_cube_008 = bpy.data.objects.new('Cube.008', me_cube_012)
ob_cube_009 = bpy.data.objects.new('Cube.009', me_cube_014)

# ---- transforms, parenting, visibility, modifiers, constraints
ob_cube.location = (0.02801, 0.01607, 1.165)
ob_cube.scale = (0.5149, 0.434, 1.235)
ob_cube.lineart.crease_threshold = 0.0
ob_cube_001.location = (0.04013, -0.06133, 3.188)
ob_cube_001.scale = (1.262, 0.9705, 0.322)
ob_cube_001.lineart.crease_threshold = 0.0
ob_cube_002.location = (0.04013, -0.06133, 3.637)
ob_cube_002.rotation_euler = (0.0, -0.0, 0.2883)
ob_cube_002.scale = (1.133, 0.8717, 0.2893)
ob_cube_002.lineart.crease_threshold = 0.0
ob_cube_003.location = (0.04013, -0.06133, 4.24)
ob_cube_003.rotation_euler = (0.0, -0.0, 0.2883)
ob_cube_003.scale = (1.041, 0.8006, 0.2657)
ob_cube_003.lineart.crease_threshold = 0.0
ob_cube_004.location = (0.04013, -0.06133, 4.758)
ob_cube_004.rotation_euler = (0.0, -0.0, 1.314)
ob_cube_004.scale = (0.8988, 0.7211, 0.266)
ob_cube_004.lineart.crease_threshold = 0.0
ob_cube_005.location = (0.04013, -0.06133, 5.35)
ob_cube_005.rotation_euler = (0.0, -0.0, 1.602)
ob_cube_005.scale = (0.8585, 0.5508, 0.2555)
ob_cube_005.lineart.crease_threshold = 0.0
ob_cube_006.location = (0.04013, -0.06133, 5.936)
ob_cube_006.rotation_euler = (0.0, -0.0, 1.602)
ob_cube_006.scale = (0.7215, 0.7094, 0.1567)
ob_cube_006.lineart.crease_threshold = 0.0
ob_cube_007.location = (0.04013, -0.06133, 6.573)
ob_cube_007.rotation_euler = (-0.00118, -0.1431, 3.232)
ob_cube_007.scale = (0.6615, 0.5307, 0.1958)
ob_cube_007.lineart.crease_threshold = 0.0
ob_cube_008.location = (0.06151, -0.1859, 7.038)
ob_cube_008.rotation_euler = (0.07751, 0.05602, -0.01072)
ob_cube_008.scale = (0.4485, 0.345, 0.2054)
ob_cube_008.lineart.crease_threshold = 0.0
ob_cube_009.location = (0.06151, -0.1859, 2.814)
ob_cube_009.rotation_euler = (0.07751, 0.05602, -0.01072)
ob_cube_009.scale = (0.7497, 0.6611, 0.26)
ob_cube_009.lineart.crease_threshold = 0.0

# ---- collection membership
col_collection.objects.link(ob_cube)
col_collection.objects.link(ob_cube_001)
col_collection.objects.link(ob_cube_002)
col_collection.objects.link(ob_cube_003)
col_collection.objects.link(ob_cube_004)
col_collection.objects.link(ob_cube_005)
col_collection.objects.link(ob_cube_006)
col_collection.objects.link(ob_cube_007)
col_collection.objects.link(ob_cube_008)
col_collection.objects.link(ob_cube_009)

# ---- scene / render settings (as saved in the file)
scene.frame_start = 1; scene.frame_end = 250; scene.frame_set(66)
scene.render.engine = 'BLENDER_EEVEE_NEXT'
scene.cycles.use_denoising = False
scene.cycles.samples = 128
scene.cycles.sampling_pattern = 'TABULATED_SOBOL'
scene.cycles.use_adaptive_sampling = False
scene.cycles.use_light_tree = False
scene.view_settings.view_transform = 'Filmic'
bpy.context.view_layer.update()

# ---- added for rendering (the .blend has no active camera and no usable light): camera, sun
cam_auto = bpy.data.cameras.new('AutoCamera')
cam_auto.lens = 50.0
cam_auto.sensor_width = 36.0
cam_auto.clip_end = 1000.0
ob_auto_camera = bpy.data.objects.new('AutoCamera', cam_auto)
scene.collection.objects.link(ob_auto_camera)
ob_auto_camera.location = (8.21267, -10.0439, 10.3555)
ob_auto_camera.rotation_euler = (1.09748, -7.21219e-08, 0.694738)
scene.camera = ob_auto_camera
light_auto_sun = bpy.data.lights.new('AutoSun', 'SUN')
light_auto_sun.energy = 3.0
light_auto_sun.angle = 0.0523599
ob_auto_sun = bpy.data.objects.new('AutoSun', light_auto_sun)
scene.collection.objects.link(ob_auto_sun)
ob_auto_sun.rotation_euler = (0.872665, 0.174533, 0.523599)
bpy.context.view_layer.update()
